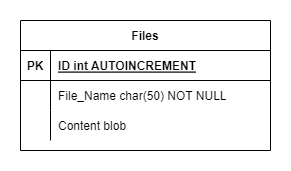

The diagram above was exported from draw.io. Its source (the exported page's mxGraphModel, read from the mxfile embedded in the PNG):
<mxGraphModel dx="1422" dy="762" grid="1" gridSize="10" guides="1" tooltips="1" connect="1" arrows="1" fold="1" page="1" pageScale="1" pageWidth="850" pageHeight="1100" math="0" shadow="0" extFonts="Permanent Marker^https://fonts.googleapis.com/css?family=Permanent+Marker">
  <root>
    <mxCell id="0" />
    <mxCell id="1" parent="0" />
    <mxCell id="C-vyLk0tnHw3VtMMgP7b-2" value="Files" style="shape=table;startSize=30;container=1;collapsible=1;childLayout=tableLayout;fixedRows=1;rowLines=0;fontStyle=1;align=center;resizeLast=1;" parent="1" vertex="1">
      <mxGeometry x="450" y="120" width="250" height="130" as="geometry" />
    </mxCell>
    <mxCell id="C-vyLk0tnHw3VtMMgP7b-3" value="" style="shape=partialRectangle;collapsible=0;dropTarget=0;pointerEvents=0;fillColor=none;points=[[0,0.5],[1,0.5]];portConstraint=eastwest;top=0;left=0;right=0;bottom=1;" parent="C-vyLk0tnHw3VtMMgP7b-2" vertex="1">
      <mxGeometry y="30" width="250" height="30" as="geometry" />
    </mxCell>
    <mxCell id="C-vyLk0tnHw3VtMMgP7b-4" value="PK" style="shape=partialRectangle;overflow=hidden;connectable=0;fillColor=none;top=0;left=0;bottom=0;right=0;fontStyle=1;" parent="C-vyLk0tnHw3VtMMgP7b-3" vertex="1">
      <mxGeometry width="30" height="30" as="geometry" />
    </mxCell>
    <mxCell id="C-vyLk0tnHw3VtMMgP7b-5" value="ID int AUTOINCREMENT" style="shape=partialRectangle;overflow=hidden;connectable=0;fillColor=none;top=0;left=0;bottom=0;right=0;align=left;spacingLeft=6;fontStyle=5;" parent="C-vyLk0tnHw3VtMMgP7b-3" vertex="1">
      <mxGeometry x="30" width="220" height="30" as="geometry" />
    </mxCell>
    <mxCell id="C-vyLk0tnHw3VtMMgP7b-6" value="" style="shape=partialRectangle;collapsible=0;dropTarget=0;pointerEvents=0;fillColor=none;points=[[0,0.5],[1,0.5]];portConstraint=eastwest;top=0;left=0;right=0;bottom=0;" parent="C-vyLk0tnHw3VtMMgP7b-2" vertex="1">
      <mxGeometry y="60" width="250" height="30" as="geometry" />
    </mxCell>
    <mxCell id="C-vyLk0tnHw3VtMMgP7b-7" value="" style="shape=partialRectangle;overflow=hidden;connectable=0;fillColor=none;top=0;left=0;bottom=0;right=0;" parent="C-vyLk0tnHw3VtMMgP7b-6" vertex="1">
      <mxGeometry width="30" height="30" as="geometry" />
    </mxCell>
    <mxCell id="C-vyLk0tnHw3VtMMgP7b-8" value="File_Name char(50) NOT NULL" style="shape=partialRectangle;overflow=hidden;connectable=0;fillColor=none;top=0;left=0;bottom=0;right=0;align=left;spacingLeft=6;" parent="C-vyLk0tnHw3VtMMgP7b-6" vertex="1">
      <mxGeometry x="30" width="220" height="30" as="geometry" />
    </mxCell>
    <mxCell id="C-vyLk0tnHw3VtMMgP7b-9" value="" style="shape=partialRectangle;collapsible=0;dropTarget=0;pointerEvents=0;fillColor=none;points=[[0,0.5],[1,0.5]];portConstraint=eastwest;top=0;left=0;right=0;bottom=0;" parent="C-vyLk0tnHw3VtMMgP7b-2" vertex="1">
      <mxGeometry y="90" width="250" height="30" as="geometry" />
    </mxCell>
    <mxCell id="C-vyLk0tnHw3VtMMgP7b-10" value="" style="shape=partialRectangle;overflow=hidden;connectable=0;fillColor=none;top=0;left=0;bottom=0;right=0;" parent="C-vyLk0tnHw3VtMMgP7b-9" vertex="1">
      <mxGeometry width="30" height="30" as="geometry" />
    </mxCell>
    <mxCell id="C-vyLk0tnHw3VtMMgP7b-11" value="Content blob" style="shape=partialRectangle;overflow=hidden;connectable=0;fillColor=none;top=0;left=0;bottom=0;right=0;align=left;spacingLeft=6;" parent="C-vyLk0tnHw3VtMMgP7b-9" vertex="1">
      <mxGeometry x="30" width="220" height="30" as="geometry" />
    </mxCell>
  </root>
</mxGraphModel>